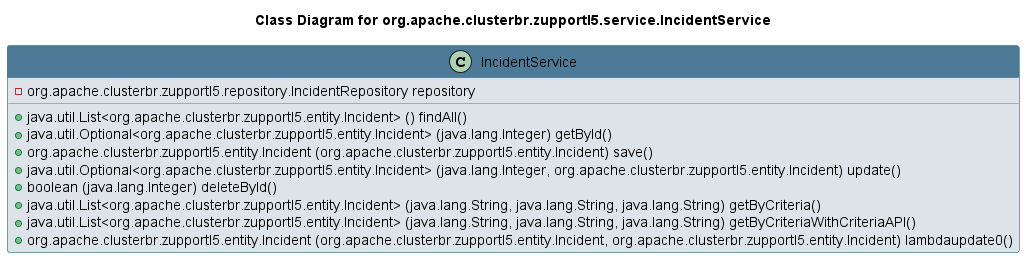

The diagram above was rendered by PlantUML. Its source (embedded in the PNG):
@startuml 
skinparam class { 
 BackgroundColor #DEE3E9 
 ArrowColor #4D7A97 
 BorderColor #4D7A97 
}
left to right direction 
title Class Diagram for org.apache.clusterbr.zupportl5.service.IncidentService
skinparam titleBackgroundColor White
skinparam classHeaderBackgroundColor #4D7A97 
skinparam stereotypeCBackgroundColor #F8981D 

class IncidentService {
 - org.apache.clusterbr.zupportl5.repository.IncidentRepository repository
 + java.util.List<org.apache.clusterbr.zupportl5.entity.Incident> () findAll()
 + java.util.Optional<org.apache.clusterbr.zupportl5.entity.Incident> (java.lang.Integer) getById()
 + org.apache.clusterbr.zupportl5.entity.Incident (org.apache.clusterbr.zupportl5.entity.Incident) save()
 + java.util.Optional<org.apache.clusterbr.zupportl5.entity.Incident> (java.lang.Integer, org.apache.clusterbr.zupportl5.entity.Incident) update()
 + boolean (java.lang.Integer) deleteById()
 + java.util.List<org.apache.clusterbr.zupportl5.entity.Incident> (java.lang.String, java.lang.String, java.lang.String) getByCriteria()
 + java.util.List<org.apache.clusterbr.zupportl5.entity.Incident> (java.lang.String, java.lang.String, java.lang.String) getByCriteriaWithCriteriaAPI()
 + org.apache.clusterbr.zupportl5.entity.Incident (org.apache.clusterbr.zupportl5.entity.Incident, org.apache.clusterbr.zupportl5.entity.Incident) lambdaupdate0()
}
@enduml